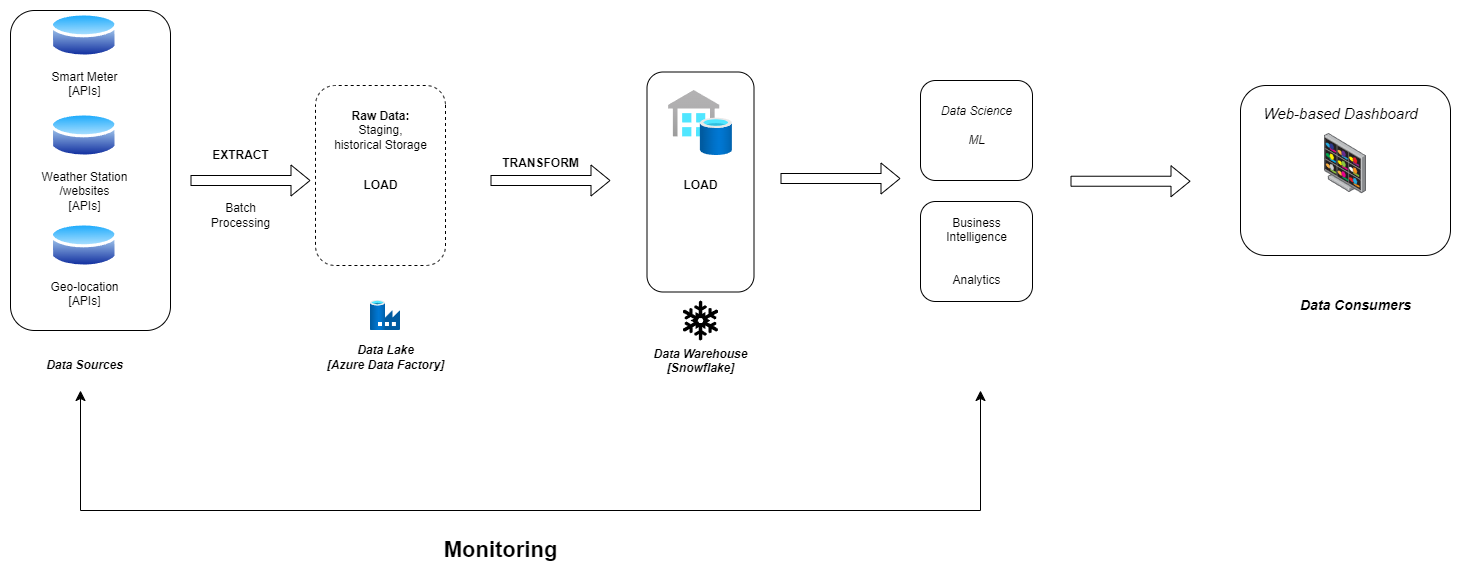

The diagram above was exported from draw.io. Its source (the exported page's mxGraphModel, read from the mxfile embedded in the PNG):
<mxGraphModel dx="1222" dy="686" grid="1" gridSize="10" guides="1" tooltips="1" connect="1" arrows="1" fold="1" page="1" pageScale="1" pageWidth="2091" pageHeight="1013" math="0" shadow="0">
  <root>
    <mxCell id="0" />
    <mxCell id="1" parent="0" />
    <mxCell id="iVquD3bDPWaJ8unLg-Zh-3" value="Smart Meter&lt;br&gt;[APIs]" style="image;aspect=fixed;perimeter=ellipsePerimeter;html=1;align=center;shadow=0;dashed=0;spacingTop=3;image=img/lib/active_directory/database.svg;" vertex="1" parent="1">
      <mxGeometry x="70" y="100" width="67.57" height="50" as="geometry" />
    </mxCell>
    <mxCell id="iVquD3bDPWaJ8unLg-Zh-4" value="Weather Station&lt;br&gt;/websites&lt;br&gt;[APIs]" style="image;aspect=fixed;perimeter=ellipsePerimeter;html=1;align=center;shadow=0;dashed=0;spacingTop=3;image=img/lib/active_directory/database.svg;" vertex="1" parent="1">
      <mxGeometry x="70" y="200" width="67.57" height="50" as="geometry" />
    </mxCell>
    <mxCell id="iVquD3bDPWaJ8unLg-Zh-5" value="Geo-location&lt;br&gt;[APIs]" style="image;aspect=fixed;perimeter=ellipsePerimeter;html=1;align=center;shadow=0;dashed=0;spacingTop=3;image=img/lib/active_directory/database.svg;" vertex="1" parent="1">
      <mxGeometry x="70" y="310" width="67.57" height="50" as="geometry" />
    </mxCell>
    <mxCell id="iVquD3bDPWaJ8unLg-Zh-7" value="" style="rounded=1;whiteSpace=wrap;html=1;fillColor=none;rotation=-90;" vertex="1" parent="1">
      <mxGeometry x="-50" y="180" width="320" height="160" as="geometry" />
    </mxCell>
    <mxCell id="iVquD3bDPWaJ8unLg-Zh-8" value="&lt;i&gt;&lt;b&gt;Data Sources&lt;/b&gt;&lt;/i&gt;" style="text;html=1;align=center;verticalAlign=middle;resizable=0;points=[];autosize=1;strokeColor=none;fillColor=none;" vertex="1" parent="1">
      <mxGeometry x="53.78" y="440" width="100" height="30" as="geometry" />
    </mxCell>
    <mxCell id="iVquD3bDPWaJ8unLg-Zh-9" value="" style="rounded=1;whiteSpace=wrap;html=1;strokeColor=default;dashed=1;fillColor=none;rotation=90;" vertex="1" parent="1">
      <mxGeometry x="310" y="200" width="180" height="130" as="geometry" />
    </mxCell>
    <mxCell id="iVquD3bDPWaJ8unLg-Zh-12" value="" style="shape=flexArrow;endArrow=classic;html=1;rounded=0;" edge="1" parent="1">
      <mxGeometry width="50" height="50" relative="1" as="geometry">
        <mxPoint x="210" y="270" as="sourcePoint" />
        <mxPoint x="330" y="270" as="targetPoint" />
      </mxGeometry>
    </mxCell>
    <mxCell id="iVquD3bDPWaJ8unLg-Zh-14" value="&lt;b&gt;EXTRACT&lt;/b&gt;" style="text;html=1;align=center;verticalAlign=middle;resizable=0;points=[];autosize=1;strokeColor=none;fillColor=none;" vertex="1" parent="1">
      <mxGeometry x="220" y="230" width="80" height="30" as="geometry" />
    </mxCell>
    <mxCell id="iVquD3bDPWaJ8unLg-Zh-15" value="&lt;b&gt;Raw Data:&lt;/b&gt;&lt;br&gt;&lt;div style=&quot;&quot;&gt;&lt;span style=&quot;background-color: initial;&quot;&gt;Staging,&lt;/span&gt;&lt;/div&gt;historical Storage" style="text;html=1;align=center;verticalAlign=middle;resizable=0;points=[];autosize=1;strokeColor=none;fillColor=none;" vertex="1" parent="1">
      <mxGeometry x="340" y="190" width="120" height="60" as="geometry" />
    </mxCell>
    <mxCell id="iVquD3bDPWaJ8unLg-Zh-16" value="Batch &lt;br&gt;Processing" style="text;html=1;align=center;verticalAlign=middle;resizable=0;points=[];autosize=1;strokeColor=none;fillColor=none;" vertex="1" parent="1">
      <mxGeometry x="220" y="285" width="80" height="40" as="geometry" />
    </mxCell>
    <mxCell id="iVquD3bDPWaJ8unLg-Zh-18" value="&lt;b&gt;&lt;i&gt;Data Lake&lt;br&gt;[Azure Data Factory]&lt;/i&gt;&lt;/b&gt;" style="text;html=1;align=center;verticalAlign=middle;resizable=0;points=[];autosize=1;strokeColor=none;fillColor=none;" vertex="1" parent="1">
      <mxGeometry x="335" y="427" width="140" height="40" as="geometry" />
    </mxCell>
    <mxCell id="iVquD3bDPWaJ8unLg-Zh-20" value="" style="image;aspect=fixed;html=1;points=[];align=center;fontSize=12;image=img/lib/azure2/databases/Data_Factory.svg;" vertex="1" parent="1">
      <mxGeometry x="390" y="390" width="30" height="30" as="geometry" />
    </mxCell>
    <mxCell id="iVquD3bDPWaJ8unLg-Zh-22" value="" style="shape=flexArrow;endArrow=classic;html=1;rounded=0;" edge="1" parent="1">
      <mxGeometry width="50" height="50" relative="1" as="geometry">
        <mxPoint x="510" y="270" as="sourcePoint" />
        <mxPoint x="630" y="270" as="targetPoint" />
      </mxGeometry>
    </mxCell>
    <mxCell id="iVquD3bDPWaJ8unLg-Zh-23" value="&lt;b&gt;TRANSFORM&lt;/b&gt;" style="text;html=1;align=center;verticalAlign=middle;resizable=0;points=[];autosize=1;strokeColor=none;fillColor=none;" vertex="1" parent="1">
      <mxGeometry x="510" y="238" width="100" height="30" as="geometry" />
    </mxCell>
    <mxCell id="iVquD3bDPWaJ8unLg-Zh-26" value="" style="rounded=1;whiteSpace=wrap;html=1;fillColor=none;rotation=-90;" vertex="1" parent="1">
      <mxGeometry x="610" y="218" width="220" height="107" as="geometry" />
    </mxCell>
    <mxCell id="iVquD3bDPWaJ8unLg-Zh-28" value="&lt;b&gt;LOAD&lt;/b&gt;" style="text;html=1;align=center;verticalAlign=middle;resizable=0;points=[];autosize=1;strokeColor=none;fillColor=none;" vertex="1" parent="1">
      <mxGeometry x="370" y="260" width="60" height="30" as="geometry" />
    </mxCell>
    <mxCell id="iVquD3bDPWaJ8unLg-Zh-30" value="" style="image;aspect=fixed;html=1;points=[];align=center;fontSize=12;image=img/lib/azure2/databases/SQL_Data_Warehouses.svg;" vertex="1" parent="1">
      <mxGeometry x="688" y="180" width="64" height="65" as="geometry" />
    </mxCell>
    <mxCell id="iVquD3bDPWaJ8unLg-Zh-31" value="&lt;b&gt;LOAD&lt;/b&gt;" style="text;html=1;align=center;verticalAlign=middle;resizable=0;points=[];autosize=1;strokeColor=none;fillColor=none;" vertex="1" parent="1">
      <mxGeometry x="690" y="260" width="60" height="30" as="geometry" />
    </mxCell>
    <mxCell id="iVquD3bDPWaJ8unLg-Zh-32" value="&lt;b&gt;&lt;i&gt;Data Warehouse&lt;br&gt;[Snowflake]&lt;/i&gt;&lt;/b&gt;" style="shape=mxgraph.signs.nature.snowflake;html=1;pointerEvents=1;fillColor=#000000;strokeColor=none;verticalLabelPosition=bottom;verticalAlign=top;align=center;" vertex="1" parent="1">
      <mxGeometry x="702.5" y="390" width="35" height="40" as="geometry" />
    </mxCell>
    <mxCell id="iVquD3bDPWaJ8unLg-Zh-34" value="" style="shape=flexArrow;endArrow=classic;html=1;rounded=0;" edge="1" parent="1">
      <mxGeometry width="50" height="50" relative="1" as="geometry">
        <mxPoint x="800" y="268" as="sourcePoint" />
        <mxPoint x="920" y="268" as="targetPoint" />
      </mxGeometry>
    </mxCell>
    <mxCell id="iVquD3bDPWaJ8unLg-Zh-35" value="" style="rounded=1;whiteSpace=wrap;html=1;fillColor=none;rotation=-90;" vertex="1" parent="1">
      <mxGeometry x="946" y="164" width="100" height="112" as="geometry" />
    </mxCell>
    <mxCell id="iVquD3bDPWaJ8unLg-Zh-36" value="" style="rounded=1;whiteSpace=wrap;html=1;fillColor=none;rotation=-90;" vertex="1" parent="1">
      <mxGeometry x="946" y="285" width="100" height="112" as="geometry" />
    </mxCell>
    <mxCell id="iVquD3bDPWaJ8unLg-Zh-37" value="Data Science&lt;br&gt;&lt;br&gt;ML" style="text;html=1;align=center;verticalAlign=middle;resizable=0;points=[];autosize=1;strokeColor=none;fillColor=none;fontStyle=2" vertex="1" parent="1">
      <mxGeometry x="951" y="185" width="90" height="60" as="geometry" />
    </mxCell>
    <mxCell id="iVquD3bDPWaJ8unLg-Zh-38" value="Business &lt;br&gt;Intelligence&lt;br&gt;&lt;br&gt;&lt;br&gt;Analytics" style="text;html=1;align=center;verticalAlign=middle;resizable=0;points=[];autosize=1;strokeColor=none;fillColor=none;" vertex="1" parent="1">
      <mxGeometry x="956" y="296" width="80" height="90" as="geometry" />
    </mxCell>
    <mxCell id="iVquD3bDPWaJ8unLg-Zh-43" value="" style="edgeStyle=segmentEdgeStyle;endArrow=classic;html=1;curved=0;rounded=0;endSize=8;startSize=8;" edge="1" parent="1">
      <mxGeometry width="50" height="50" relative="1" as="geometry">
        <mxPoint x="180" y="600" as="sourcePoint" />
        <mxPoint x="1000" y="480" as="targetPoint" />
      </mxGeometry>
    </mxCell>
    <mxCell id="iVquD3bDPWaJ8unLg-Zh-44" value="" style="edgeStyle=segmentEdgeStyle;endArrow=classic;html=1;curved=0;rounded=0;endSize=8;startSize=8;" edge="1" parent="1">
      <mxGeometry width="50" height="50" relative="1" as="geometry">
        <mxPoint x="210" y="600" as="sourcePoint" />
        <mxPoint x="100" y="480" as="targetPoint" />
      </mxGeometry>
    </mxCell>
    <mxCell id="iVquD3bDPWaJ8unLg-Zh-45" value="&lt;b&gt;&lt;font style=&quot;font-size: 22px;&quot;&gt;Monitoring&lt;/font&gt;&lt;/b&gt;" style="text;html=1;align=center;verticalAlign=middle;resizable=0;points=[];autosize=1;strokeColor=none;fillColor=none;" vertex="1" parent="1">
      <mxGeometry x="450" y="620" width="140" height="40" as="geometry" />
    </mxCell>
    <mxCell id="iVquD3bDPWaJ8unLg-Zh-46" value="" style="shape=flexArrow;endArrow=classic;html=1;rounded=0;" edge="1" parent="1">
      <mxGeometry width="50" height="50" relative="1" as="geometry">
        <mxPoint x="1090" y="270.73" as="sourcePoint" />
        <mxPoint x="1210" y="270.73" as="targetPoint" />
      </mxGeometry>
    </mxCell>
    <mxCell id="iVquD3bDPWaJ8unLg-Zh-47" value="" style="rounded=1;whiteSpace=wrap;html=1;fillColor=none;rotation=-90;" vertex="1" parent="1">
      <mxGeometry x="1280" y="155" width="170" height="210" as="geometry" />
    </mxCell>
    <mxCell id="iVquD3bDPWaJ8unLg-Zh-49" value="" style="image;points=[];aspect=fixed;html=1;align=center;shadow=0;dashed=0;image=img/lib/allied_telesis/security/DVS_Surveillance_Monitor.svg;" vertex="1" parent="1">
      <mxGeometry x="1344" y="223" width="42" height="60" as="geometry" />
    </mxCell>
    <mxCell id="iVquD3bDPWaJ8unLg-Zh-50" value="&lt;i&gt;&lt;font style=&quot;font-size: 15px;&quot;&gt;Web-based Dashboard&lt;/font&gt;&lt;/i&gt;" style="text;html=1;align=center;verticalAlign=middle;resizable=0;points=[];autosize=1;strokeColor=none;fillColor=none;" vertex="1" parent="1">
      <mxGeometry x="1270" y="188" width="180" height="30" as="geometry" />
    </mxCell>
    <mxCell id="iVquD3bDPWaJ8unLg-Zh-51" value="&lt;b style=&quot;font-size: 14px;&quot;&gt;&lt;i style=&quot;font-size: 14px;&quot;&gt;&lt;font style=&quot;font-size: 14px;&quot;&gt;Data Consumers&lt;/font&gt;&lt;/i&gt;&lt;/b&gt;" style="text;html=1;align=center;verticalAlign=middle;resizable=0;points=[];autosize=1;strokeColor=none;fillColor=none;fontSize=14;" vertex="1" parent="1">
      <mxGeometry x="1310" y="380" width="130" height="30" as="geometry" />
    </mxCell>
  </root>
</mxGraphModel>